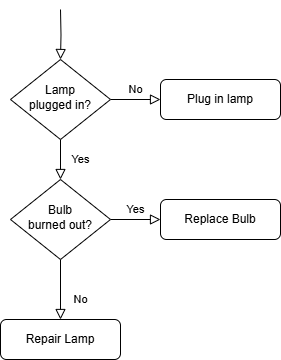

The diagram above was exported from draw.io. Its source (the exported page's mxGraphModel, read from the mxfile embedded in the PNG):
<mxGraphModel dx="872" dy="473" grid="1" gridSize="10" guides="1" tooltips="1" connect="1" arrows="1" fold="1" page="1" pageScale="1" pageWidth="827" pageHeight="1169" math="0" shadow="0">
  <root>
    <mxCell id="WIyWlLk6GJQsqaUBKTNV-0" />
    <mxCell id="WIyWlLk6GJQsqaUBKTNV-1" parent="WIyWlLk6GJQsqaUBKTNV-0" />
    <mxCell id="WIyWlLk6GJQsqaUBKTNV-2" value="" style="rounded=0;html=1;jettySize=auto;orthogonalLoop=1;fontSize=11;endArrow=block;endFill=0;endSize=8;strokeWidth=1;shadow=0;labelBackgroundColor=none;edgeStyle=orthogonalEdgeStyle;" parent="WIyWlLk6GJQsqaUBKTNV-1" target="WIyWlLk6GJQsqaUBKTNV-6" edge="1">
      <mxGeometry relative="1" as="geometry">
        <mxPoint x="220" y="120" as="sourcePoint" />
      </mxGeometry>
    </mxCell>
    <mxCell id="WIyWlLk6GJQsqaUBKTNV-4" value="Yes" style="rounded=0;html=1;jettySize=auto;orthogonalLoop=1;fontSize=11;endArrow=block;endFill=0;endSize=8;strokeWidth=1;shadow=0;labelBackgroundColor=none;edgeStyle=orthogonalEdgeStyle;" parent="WIyWlLk6GJQsqaUBKTNV-1" source="WIyWlLk6GJQsqaUBKTNV-6" target="WIyWlLk6GJQsqaUBKTNV-10" edge="1">
      <mxGeometry y="20" relative="1" as="geometry">
        <mxPoint as="offset" />
      </mxGeometry>
    </mxCell>
    <mxCell id="WIyWlLk6GJQsqaUBKTNV-5" value="No" style="edgeStyle=orthogonalEdgeStyle;rounded=0;html=1;jettySize=auto;orthogonalLoop=1;fontSize=11;endArrow=block;endFill=0;endSize=8;strokeWidth=1;shadow=0;labelBackgroundColor=none;" parent="WIyWlLk6GJQsqaUBKTNV-1" source="WIyWlLk6GJQsqaUBKTNV-6" target="WIyWlLk6GJQsqaUBKTNV-7" edge="1">
      <mxGeometry y="10" relative="1" as="geometry">
        <mxPoint as="offset" />
      </mxGeometry>
    </mxCell>
    <mxCell id="WIyWlLk6GJQsqaUBKTNV-6" value="Lamp&lt;br&gt;plugged in?" style="rhombus;whiteSpace=wrap;html=1;shadow=0;fontFamily=Helvetica;fontSize=12;align=center;strokeWidth=1;spacing=6;spacingTop=-4;" parent="WIyWlLk6GJQsqaUBKTNV-1" vertex="1">
      <mxGeometry x="170" y="170" width="100" height="80" as="geometry" />
    </mxCell>
    <mxCell id="WIyWlLk6GJQsqaUBKTNV-7" value="Plug in lamp" style="rounded=1;whiteSpace=wrap;html=1;fontSize=12;glass=0;strokeWidth=1;shadow=0;" parent="WIyWlLk6GJQsqaUBKTNV-1" vertex="1">
      <mxGeometry x="320" y="190" width="120" height="40" as="geometry" />
    </mxCell>
    <mxCell id="WIyWlLk6GJQsqaUBKTNV-8" value="No" style="rounded=0;html=1;jettySize=auto;orthogonalLoop=1;fontSize=11;endArrow=block;endFill=0;endSize=8;strokeWidth=1;shadow=0;labelBackgroundColor=none;edgeStyle=orthogonalEdgeStyle;" parent="WIyWlLk6GJQsqaUBKTNV-1" source="WIyWlLk6GJQsqaUBKTNV-10" target="WIyWlLk6GJQsqaUBKTNV-11" edge="1">
      <mxGeometry x="0.3333" y="20" relative="1" as="geometry">
        <mxPoint as="offset" />
      </mxGeometry>
    </mxCell>
    <mxCell id="WIyWlLk6GJQsqaUBKTNV-9" value="Yes" style="edgeStyle=orthogonalEdgeStyle;rounded=0;html=1;jettySize=auto;orthogonalLoop=1;fontSize=11;endArrow=block;endFill=0;endSize=8;strokeWidth=1;shadow=0;labelBackgroundColor=none;" parent="WIyWlLk6GJQsqaUBKTNV-1" source="WIyWlLk6GJQsqaUBKTNV-10" target="WIyWlLk6GJQsqaUBKTNV-12" edge="1">
      <mxGeometry y="10" relative="1" as="geometry">
        <mxPoint as="offset" />
      </mxGeometry>
    </mxCell>
    <mxCell id="WIyWlLk6GJQsqaUBKTNV-10" value="Bulb&lt;br&gt;burned out?" style="rhombus;whiteSpace=wrap;html=1;shadow=0;fontFamily=Helvetica;fontSize=12;align=center;strokeWidth=1;spacing=6;spacingTop=-4;" parent="WIyWlLk6GJQsqaUBKTNV-1" vertex="1">
      <mxGeometry x="170" y="290" width="100" height="80" as="geometry" />
    </mxCell>
    <mxCell id="WIyWlLk6GJQsqaUBKTNV-11" value="Repair Lamp" style="rounded=1;whiteSpace=wrap;html=1;fontSize=12;glass=0;strokeWidth=1;shadow=0;" parent="WIyWlLk6GJQsqaUBKTNV-1" vertex="1">
      <mxGeometry x="160" y="430" width="120" height="40" as="geometry" />
    </mxCell>
    <mxCell id="WIyWlLk6GJQsqaUBKTNV-12" value="Replace Bulb" style="rounded=1;whiteSpace=wrap;html=1;fontSize=12;glass=0;strokeWidth=1;shadow=0;" parent="WIyWlLk6GJQsqaUBKTNV-1" vertex="1">
      <mxGeometry x="320" y="310" width="120" height="40" as="geometry" />
    </mxCell>
  </root>
</mxGraphModel>